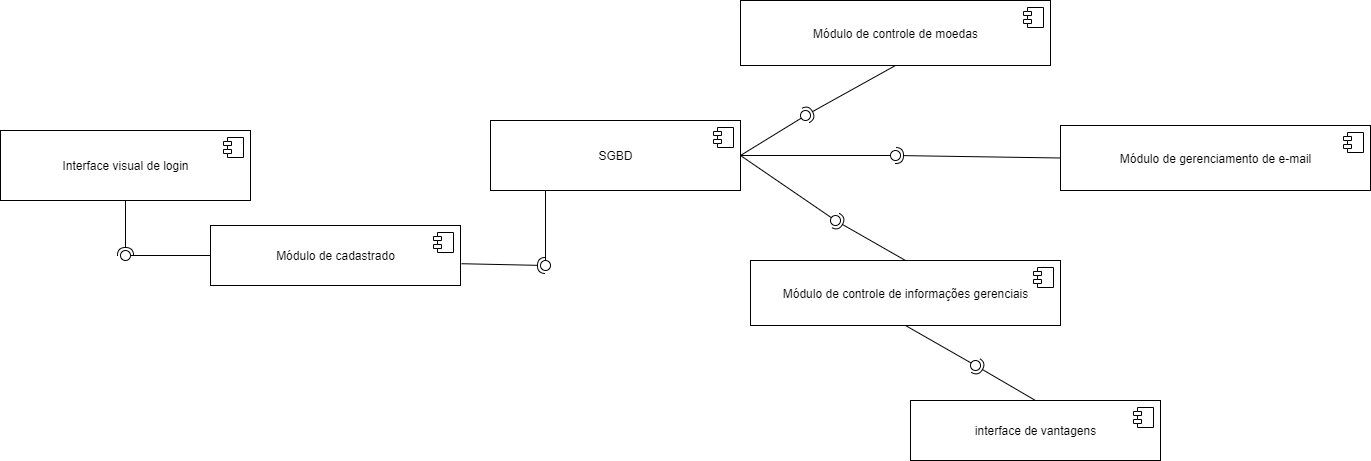

The diagram above was exported from draw.io. Its source (the exported page's mxGraphModel, read from the mxfile embedded in the PNG):
<mxGraphModel dx="3730" dy="2327" grid="1" gridSize="10" guides="1" tooltips="1" connect="1" arrows="1" fold="1" page="1" pageScale="1" pageWidth="827" pageHeight="1169" math="0" shadow="0">
  <root>
    <mxCell id="0" />
    <mxCell id="1" parent="0" />
    <mxCell id="2" value="Módulo de cadastrado" style="html=1;dropTarget=0;" vertex="1" parent="1">
      <mxGeometry x="-1290" y="-905" width="250" height="60" as="geometry" />
    </mxCell>
    <mxCell id="3" value="" style="shape=module;jettyWidth=8;jettyHeight=4;" vertex="1" parent="2">
      <mxGeometry x="1" width="20" height="20" relative="1" as="geometry">
        <mxPoint x="-27" y="7" as="offset" />
      </mxGeometry>
    </mxCell>
    <mxCell id="4" value="Módulo de controle de informações gerenciais" style="html=1;dropTarget=0;" vertex="1" parent="1">
      <mxGeometry x="-750" y="-870" width="310" height="65" as="geometry" />
    </mxCell>
    <mxCell id="5" value="" style="shape=module;jettyWidth=8;jettyHeight=4;" vertex="1" parent="4">
      <mxGeometry x="1" width="20" height="20" relative="1" as="geometry">
        <mxPoint x="-27" y="7" as="offset" />
      </mxGeometry>
    </mxCell>
    <mxCell id="6" value="SGBD" style="html=1;dropTarget=0;" vertex="1" parent="1">
      <mxGeometry x="-1010" y="-1010" width="250" height="70" as="geometry" />
    </mxCell>
    <mxCell id="7" value="" style="shape=module;jettyWidth=8;jettyHeight=4;" vertex="1" parent="6">
      <mxGeometry x="1" width="20" height="20" relative="1" as="geometry">
        <mxPoint x="-27" y="7" as="offset" />
      </mxGeometry>
    </mxCell>
    <mxCell id="8" value="interface de vantagens" style="html=1;dropTarget=0;" vertex="1" parent="1">
      <mxGeometry x="-590" y="-730" width="250" height="60" as="geometry" />
    </mxCell>
    <mxCell id="9" value="" style="shape=module;jettyWidth=8;jettyHeight=4;" vertex="1" parent="8">
      <mxGeometry x="1" width="20" height="20" relative="1" as="geometry">
        <mxPoint x="-27" y="7" as="offset" />
      </mxGeometry>
    </mxCell>
    <mxCell id="10" value="Interface visual de login" style="html=1;dropTarget=0;" vertex="1" parent="1">
      <mxGeometry x="-1500" y="-1000" width="250" height="70" as="geometry" />
    </mxCell>
    <mxCell id="11" value="" style="shape=module;jettyWidth=8;jettyHeight=4;" vertex="1" parent="10">
      <mxGeometry x="1" width="20" height="20" relative="1" as="geometry">
        <mxPoint x="-27" y="7" as="offset" />
      </mxGeometry>
    </mxCell>
    <mxCell id="12" value="" style="rounded=0;orthogonalLoop=1;jettySize=auto;html=1;endArrow=none;endFill=0;sketch=0;sourcePerimeterSpacing=0;targetPerimeterSpacing=0;" edge="1" source="2" target="14" parent="1">
      <mxGeometry relative="1" as="geometry">
        <mxPoint x="-1510" y="-860" as="sourcePoint" />
      </mxGeometry>
    </mxCell>
    <mxCell id="13" value="" style="rounded=0;orthogonalLoop=1;jettySize=auto;html=1;endArrow=halfCircle;endFill=0;entryX=0.5;entryY=0.5;endSize=6;strokeWidth=1;sketch=0;" edge="1" source="10" target="14" parent="1">
      <mxGeometry relative="1" as="geometry">
        <mxPoint x="-1120" y="-905" as="sourcePoint" />
      </mxGeometry>
    </mxCell>
    <mxCell id="14" value="" style="ellipse;whiteSpace=wrap;html=1;align=center;aspect=fixed;resizable=0;points=[];outlineConnect=0;sketch=0;" vertex="1" parent="1">
      <mxGeometry x="-1380" y="-880" width="10" height="10" as="geometry" />
    </mxCell>
    <mxCell id="15" value="" style="rounded=0;orthogonalLoop=1;jettySize=auto;html=1;endArrow=none;endFill=0;sketch=0;sourcePerimeterSpacing=0;targetPerimeterSpacing=0;exitX=0.22;exitY=1.002;exitDx=0;exitDy=0;exitPerimeter=0;" edge="1" source="6" target="17" parent="1">
      <mxGeometry relative="1" as="geometry">
        <mxPoint x="-685" y="-925" as="sourcePoint" />
      </mxGeometry>
    </mxCell>
    <mxCell id="16" value="" style="rounded=0;orthogonalLoop=1;jettySize=auto;html=1;endArrow=halfCircle;endFill=0;entryX=0.5;entryY=0.5;endSize=6;strokeWidth=1;sketch=0;exitX=1.004;exitY=0.637;exitDx=0;exitDy=0;exitPerimeter=0;" edge="1" source="2" target="17" parent="1">
      <mxGeometry relative="1" as="geometry">
        <mxPoint x="-720" y="-865" as="sourcePoint" />
      </mxGeometry>
    </mxCell>
    <mxCell id="17" value="" style="ellipse;whiteSpace=wrap;html=1;align=center;aspect=fixed;resizable=0;points=[];outlineConnect=0;sketch=0;" vertex="1" parent="1">
      <mxGeometry x="-960" y="-870" width="10" height="10" as="geometry" />
    </mxCell>
    <mxCell id="18" value="Módulo de gerenciamento de e-mail" style="html=1;dropTarget=0;" vertex="1" parent="1">
      <mxGeometry x="-440" y="-1005" width="310" height="65" as="geometry" />
    </mxCell>
    <mxCell id="19" value="" style="shape=module;jettyWidth=8;jettyHeight=4;" vertex="1" parent="18">
      <mxGeometry x="1" width="20" height="20" relative="1" as="geometry">
        <mxPoint x="-27" y="7" as="offset" />
      </mxGeometry>
    </mxCell>
    <mxCell id="20" value="Módulo de controle de moedas" style="html=1;dropTarget=0;" vertex="1" parent="1">
      <mxGeometry x="-760" y="-1130" width="310" height="65" as="geometry" />
    </mxCell>
    <mxCell id="21" value="" style="shape=module;jettyWidth=8;jettyHeight=4;" vertex="1" parent="20">
      <mxGeometry x="1" width="20" height="20" relative="1" as="geometry">
        <mxPoint x="-27" y="7" as="offset" />
      </mxGeometry>
    </mxCell>
    <mxCell id="22" value="" style="rounded=0;orthogonalLoop=1;jettySize=auto;html=1;endArrow=none;endFill=0;sketch=0;sourcePerimeterSpacing=0;targetPerimeterSpacing=0;exitX=0.5;exitY=1;exitDx=0;exitDy=0;" edge="1" source="4" target="24" parent="1">
      <mxGeometry relative="1" as="geometry">
        <mxPoint x="-975" y="-685" as="sourcePoint" />
      </mxGeometry>
    </mxCell>
    <mxCell id="23" value="" style="rounded=0;orthogonalLoop=1;jettySize=auto;html=1;endArrow=halfCircle;endFill=0;entryX=0.5;entryY=0.5;endSize=6;strokeWidth=1;sketch=0;exitX=0.5;exitY=0;exitDx=0;exitDy=0;" edge="1" source="8" target="24" parent="1">
      <mxGeometry relative="1" as="geometry">
        <mxPoint x="-935" y="-685" as="sourcePoint" />
      </mxGeometry>
    </mxCell>
    <mxCell id="24" value="" style="ellipse;whiteSpace=wrap;html=1;align=center;aspect=fixed;resizable=0;points=[];outlineConnect=0;sketch=0;" vertex="1" parent="1">
      <mxGeometry x="-530" y="-770" width="10" height="10" as="geometry" />
    </mxCell>
    <mxCell id="25" value="" style="rounded=0;orthogonalLoop=1;jettySize=auto;html=1;endArrow=none;endFill=0;sketch=0;sourcePerimeterSpacing=0;targetPerimeterSpacing=0;exitX=1;exitY=0.5;exitDx=0;exitDy=0;" edge="1" source="6" target="27" parent="1">
      <mxGeometry relative="1" as="geometry">
        <mxPoint x="-220" y="-765" as="sourcePoint" />
      </mxGeometry>
    </mxCell>
    <mxCell id="26" value="" style="rounded=0;orthogonalLoop=1;jettySize=auto;html=1;endArrow=halfCircle;endFill=0;entryX=0.5;entryY=0.5;endSize=6;strokeWidth=1;sketch=0;exitX=0.5;exitY=0;exitDx=0;exitDy=0;" edge="1" source="4" target="27" parent="1">
      <mxGeometry relative="1" as="geometry">
        <mxPoint x="-180" y="-765" as="sourcePoint" />
      </mxGeometry>
    </mxCell>
    <mxCell id="27" value="" style="ellipse;whiteSpace=wrap;html=1;align=center;aspect=fixed;resizable=0;points=[];outlineConnect=0;sketch=0;" vertex="1" parent="1">
      <mxGeometry x="-670" y="-915" width="10" height="10" as="geometry" />
    </mxCell>
    <mxCell id="28" value="" style="rounded=0;orthogonalLoop=1;jettySize=auto;html=1;endArrow=none;endFill=0;sketch=0;sourcePerimeterSpacing=0;targetPerimeterSpacing=0;exitX=1;exitY=0.5;exitDx=0;exitDy=0;" edge="1" source="6" target="30" parent="1">
      <mxGeometry relative="1" as="geometry">
        <mxPoint x="-220" y="-765" as="sourcePoint" />
      </mxGeometry>
    </mxCell>
    <mxCell id="29" value="" style="rounded=0;orthogonalLoop=1;jettySize=auto;html=1;endArrow=halfCircle;endFill=0;entryX=0.5;entryY=0.5;endSize=6;strokeWidth=1;sketch=0;exitX=0;exitY=0.5;exitDx=0;exitDy=0;" edge="1" source="18" target="30" parent="1">
      <mxGeometry relative="1" as="geometry">
        <mxPoint x="-180" y="-765" as="sourcePoint" />
      </mxGeometry>
    </mxCell>
    <mxCell id="30" value="" style="ellipse;whiteSpace=wrap;html=1;align=center;aspect=fixed;resizable=0;points=[];outlineConnect=0;sketch=0;" vertex="1" parent="1">
      <mxGeometry x="-610" y="-980" width="10" height="10" as="geometry" />
    </mxCell>
    <mxCell id="31" value="" style="rounded=0;orthogonalLoop=1;jettySize=auto;html=1;endArrow=none;endFill=0;sketch=0;sourcePerimeterSpacing=0;targetPerimeterSpacing=0;exitX=1;exitY=0.5;exitDx=0;exitDy=0;" edge="1" source="6" target="33" parent="1">
      <mxGeometry relative="1" as="geometry">
        <mxPoint x="-960" y="-635" as="sourcePoint" />
      </mxGeometry>
    </mxCell>
    <mxCell id="32" value="" style="rounded=0;orthogonalLoop=1;jettySize=auto;html=1;endArrow=halfCircle;endFill=0;entryX=0.5;entryY=0.5;endSize=6;strokeWidth=1;sketch=0;exitX=0.5;exitY=1;exitDx=0;exitDy=0;" edge="1" source="20" target="33" parent="1">
      <mxGeometry relative="1" as="geometry">
        <mxPoint x="-920" y="-635" as="sourcePoint" />
      </mxGeometry>
    </mxCell>
    <mxCell id="33" value="" style="ellipse;whiteSpace=wrap;html=1;align=center;aspect=fixed;resizable=0;points=[];outlineConnect=0;sketch=0;" vertex="1" parent="1">
      <mxGeometry x="-700" y="-1020" width="10" height="10" as="geometry" />
    </mxCell>
  </root>
</mxGraphModel>